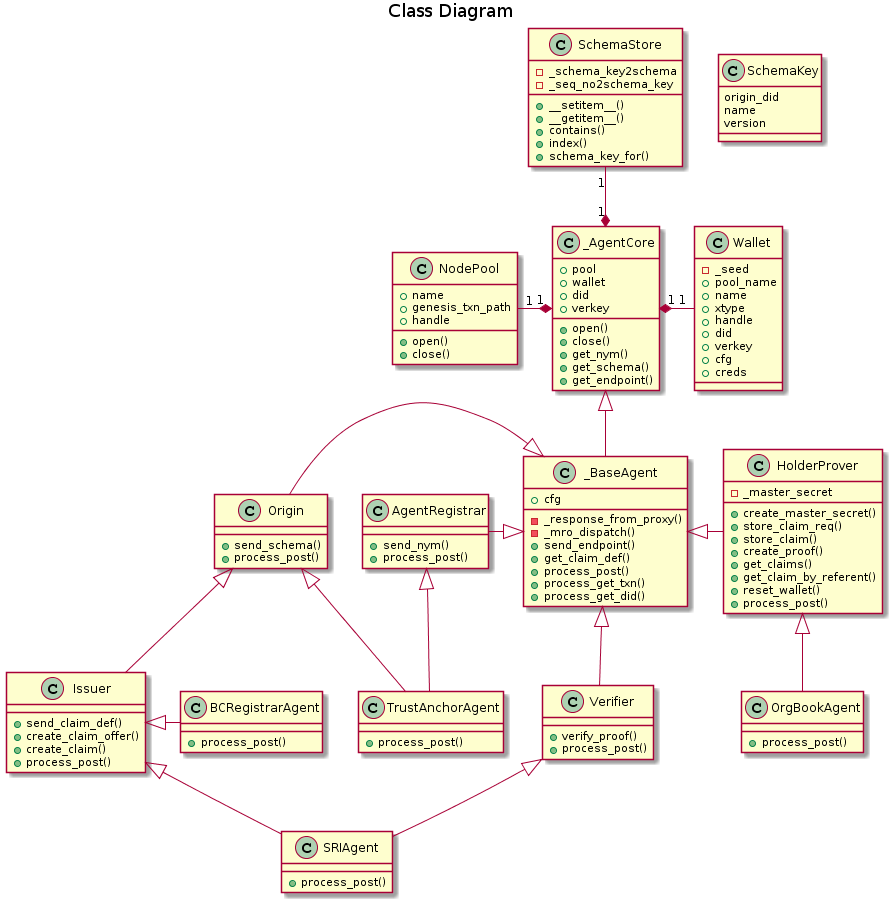

The diagram above was rendered by PlantUML. Its source (embedded in the PNG):
@startuml

title Class Diagram

class SchemaKey {
    origin_did
    name
    version
}

class SchemaStore {
    -_schema_key2schema
    -_seq_no2schema_key
    +__setitem__()
    +__getitem__()
    +contains()
    +index()
    +schema_key_for()
}

class Wallet {
    -_seed
    +pool_name
    +name
    +xtype
    +handle
    +did
    +verkey
    +cfg
    +creds
}

class NodePool {
    +name
    +genesis_txn_path
    +handle
    +open()
    +close()
}

class _AgentCore {
    +pool
    +wallet
    +did
    +verkey
    +open()
    +close()
    +get_nym()
    +get_schema()
    +get_endpoint()
}

class _BaseAgent {
    +cfg
    -_response_from_proxy()
    -_mro_dispatch()
    +send_endpoint()
    +get_claim_def()
    +process_post()
    +process_get_txn()
    +process_get_did()
}

class AgentRegistrar {
    +send_nym()
    +process_post()
}

class Origin {
    +send_schema()
    +process_post()
}

class Issuer {
    +send_claim_def()
    +create_claim_offer()
    +create_claim()
    +process_post()
}

class HolderProver {
    -_master_secret
    +create_master_secret()
    +store_claim_req()
    +store_claim()
    +create_proof()
    +get_claims()
    +get_claim_by_referent()
    +reset_wallet()
    +process_post()
}

class Verifier {
    +verify_proof()
    +process_post()
}

class TrustAnchorAgent {
    +process_post()
}

class SRIAgent {
    +process_post()
}

class BCRegistrarAgent {
    +process_post()
}

class OrgBookAgent {
    +process_post()
}

_AgentCore "1" *-up- "1" SchemaStore
_AgentCore "1" *-left- "1" NodePool
_AgentCore "1" *-right- "1" Wallet

_AgentCore <|-down- _BaseAgent
_BaseAgent <|-left- AgentRegistrar
_BaseAgent <|-left- Origin
_BaseAgent <|-right- HolderProver
_BaseAgent <|-right- Verifier

AgentRegistrar <|-down- TrustAnchorAgent
Origin <|-down- TrustAnchorAgent
Origin <|-down- Issuer

Issuer <|-down- SRIAgent
Verifier <|-down- SRIAgent

Issuer <|- BCRegistrarAgent

HolderProver <|-down- OrgBookAgent
@enduml